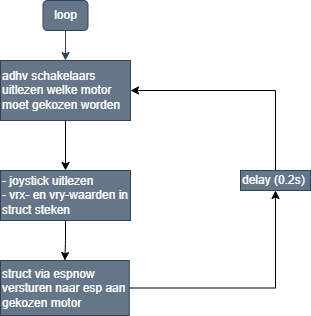

The diagram above was exported from draw.io. Its source (the exported page's mxGraphModel, read from the mxfile embedded in the PNG):
<mxGraphModel dx="1050" dy="549" grid="1" gridSize="10" guides="1" tooltips="1" connect="1" arrows="1" fold="1" page="1" pageScale="1" pageWidth="827" pageHeight="1169" math="0" shadow="0">
  <root>
    <mxCell id="WIyWlLk6GJQsqaUBKTNV-0" />
    <mxCell id="WIyWlLk6GJQsqaUBKTNV-1" parent="WIyWlLk6GJQsqaUBKTNV-0" />
    <mxCell id="t65FEzBLO2gJ2lKc9PKG-23" style="edgeStyle=orthogonalEdgeStyle;rounded=0;orthogonalLoop=1;jettySize=auto;html=1;exitX=0.5;exitY=1;exitDx=0;exitDy=0;entryX=0.5;entryY=0;entryDx=0;entryDy=0;" parent="WIyWlLk6GJQsqaUBKTNV-1" source="t65FEzBLO2gJ2lKc9PKG-2" target="t65FEzBLO2gJ2lKc9PKG-4" edge="1">
      <mxGeometry relative="1" as="geometry" />
    </mxCell>
    <mxCell id="t65FEzBLO2gJ2lKc9PKG-2" value="adhv schakelaars uitlezen welke motor moet gekozen worden" style="rounded=0;whiteSpace=wrap;html=1;fillColor=#647687;strokeColor=#314354;fontColor=#ffffff;align=left;" parent="WIyWlLk6GJQsqaUBKTNV-1" vertex="1">
      <mxGeometry x="250" y="190" width="130" height="60" as="geometry" />
    </mxCell>
    <mxCell id="t65FEzBLO2gJ2lKc9PKG-24" style="edgeStyle=orthogonalEdgeStyle;rounded=0;orthogonalLoop=1;jettySize=auto;html=1;exitX=0.5;exitY=1;exitDx=0;exitDy=0;entryX=0.5;entryY=0;entryDx=0;entryDy=0;" parent="WIyWlLk6GJQsqaUBKTNV-1" source="t65FEzBLO2gJ2lKc9PKG-4" target="t65FEzBLO2gJ2lKc9PKG-6" edge="1">
      <mxGeometry relative="1" as="geometry" />
    </mxCell>
    <mxCell id="t65FEzBLO2gJ2lKc9PKG-4" value="- joystick uitlezen&lt;br&gt;- vrx- en vry-waarden in struct steken" style="rounded=0;whiteSpace=wrap;html=1;fillColor=#647687;strokeColor=#314354;fontColor=#ffffff;align=left;" parent="WIyWlLk6GJQsqaUBKTNV-1" vertex="1">
      <mxGeometry x="250" y="300" width="130" height="50" as="geometry" />
    </mxCell>
    <mxCell id="t65FEzBLO2gJ2lKc9PKG-21" style="edgeStyle=orthogonalEdgeStyle;rounded=0;orthogonalLoop=1;jettySize=auto;html=1;exitX=1;exitY=0.5;exitDx=0;exitDy=0;entryX=0.5;entryY=1;entryDx=0;entryDy=0;" parent="WIyWlLk6GJQsqaUBKTNV-1" source="t65FEzBLO2gJ2lKc9PKG-6" target="t65FEzBLO2gJ2lKc9PKG-20" edge="1">
      <mxGeometry relative="1" as="geometry" />
    </mxCell>
    <mxCell id="t65FEzBLO2gJ2lKc9PKG-6" value="struct via espnow versturen naar esp aan gekozen motor" style="rounded=0;whiteSpace=wrap;html=1;fillColor=#647687;strokeColor=#314354;fontColor=#ffffff;align=left;" parent="WIyWlLk6GJQsqaUBKTNV-1" vertex="1">
      <mxGeometry x="250" y="390" width="128.75" height="55" as="geometry" />
    </mxCell>
    <mxCell id="t65FEzBLO2gJ2lKc9PKG-7" style="edgeStyle=orthogonalEdgeStyle;rounded=0;orthogonalLoop=1;jettySize=auto;html=1;fillColor=#647687;strokeColor=#314354;" parent="WIyWlLk6GJQsqaUBKTNV-1" edge="1">
      <mxGeometry relative="1" as="geometry">
        <mxPoint x="315" y="155" as="sourcePoint" />
        <mxPoint x="315" y="190" as="targetPoint" />
      </mxGeometry>
    </mxCell>
    <mxCell id="t65FEzBLO2gJ2lKc9PKG-8" value="loop" style="rounded=1;whiteSpace=wrap;html=1;fillColor=#647687;fontColor=#ffffff;strokeColor=#314354;" parent="WIyWlLk6GJQsqaUBKTNV-1" vertex="1">
      <mxGeometry x="292.5" y="130" width="45" height="30" as="geometry" />
    </mxCell>
    <mxCell id="t65FEzBLO2gJ2lKc9PKG-22" style="edgeStyle=orthogonalEdgeStyle;rounded=0;orthogonalLoop=1;jettySize=auto;html=1;exitX=0.5;exitY=0;exitDx=0;exitDy=0;entryX=1;entryY=0.5;entryDx=0;entryDy=0;" parent="WIyWlLk6GJQsqaUBKTNV-1" source="t65FEzBLO2gJ2lKc9PKG-20" target="t65FEzBLO2gJ2lKc9PKG-2" edge="1">
      <mxGeometry relative="1" as="geometry" />
    </mxCell>
    <mxCell id="t65FEzBLO2gJ2lKc9PKG-20" value="delay (0.2s)" style="rounded=0;whiteSpace=wrap;html=1;fillColor=#647687;strokeColor=#314354;fontColor=#ffffff;align=left;" parent="WIyWlLk6GJQsqaUBKTNV-1" vertex="1">
      <mxGeometry x="490" y="300" width="70" height="20" as="geometry" />
    </mxCell>
  </root>
</mxGraphModel>